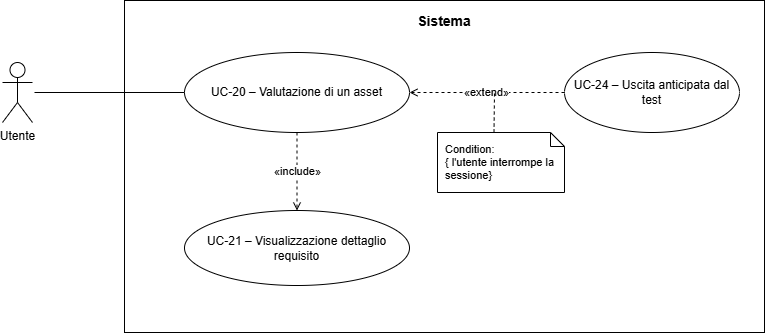

The diagram above was exported from draw.io. Its source (the exported page's mxGraphModel, read from the mxfile embedded in the PNG):
<mxGraphModel dx="1414" dy="751" grid="1" gridSize="10" guides="1" tooltips="1" connect="1" arrows="1" fold="1" page="1" pageScale="1" pageWidth="850" pageHeight="1100" math="0" shadow="0">
  <root>
    <mxCell id="0" />
    <mxCell id="1" parent="0" />
    <mxCell id="kC5uvU9prB5v6r3TQc5n-1" parent="1" style="rounded=0;whiteSpace=wrap;html=1;fillColor=none;strokeColor=#000000;strokeWidth=1;align=center;verticalAlign=top;fontSize=14;spacingTop=6;fontStyle=0;" value="&lt;b&gt;Sistema&lt;/b&gt;" vertex="1">
      <mxGeometry height="332" width="640" x="150" y="38" as="geometry" />
    </mxCell>
    <mxCell id="kC5uvU9prB5v6r3TQc5n-2" parent="1" style="shape=umlActor;verticalLabelPosition=bottom;verticalAlign=top;html=1;outlineConnect=0;" value="Utente" vertex="1">
      <mxGeometry height="60" width="30" x="28" y="100" as="geometry" />
    </mxCell>
    <mxCell id="kC5uvU9prB5v6r3TQc5n-3" parent="1" style="ellipse;whiteSpace=wrap;html=1;fillColor=#ffffff;strokeColor=#000000;strokeWidth=1;fontSize=12;" value="UC-20 – Valutazione di un asset" vertex="1">
      <mxGeometry height="80" width="225" x="210" y="90" as="geometry" />
    </mxCell>
    <mxCell id="kC5uvU9prB5v6r3TQc5n-4" parent="1" style="ellipse;whiteSpace=wrap;html=1;fillColor=#ffffff;strokeColor=#000000;strokeWidth=1;fontSize=12;" value="UC-24 – Uscita anticipata dal test" vertex="1">
      <mxGeometry height="80" width="175" x="590" y="90" as="geometry" />
    </mxCell>
    <mxCell id="kC5uvU9prB5v6r3TQc5n-5" parent="1" style="ellipse;whiteSpace=wrap;html=1;fillColor=#ffffff;strokeColor=#000000;strokeWidth=1;fontSize=12;" value="UC-21 – Visualizzazione dettaglio requisito" vertex="1">
      <mxGeometry height="75" width="225" x="210" y="248" as="geometry" />
    </mxCell>
    <mxCell id="kC5uvU9prB5v6r3TQc5n-6" edge="1" parent="1" style="endArrow=none;html=1;strokeColor=#000000;strokeWidth=1;entryX=0;entryY=0.5;entryDx=0;entryDy=0;" target="kC5uvU9prB5v6r3TQc5n-3" value="">
      <mxGeometry relative="1" as="geometry">
        <mxPoint x="60" y="130" as="sourcePoint" />
      </mxGeometry>
    </mxCell>
    <mxCell id="kC5uvU9prB5v6r3TQc5n-7" edge="1" parent="1" source="kC5uvU9prB5v6r3TQc5n-4" style="dashed=1;endArrow=open;endFill=0;html=1;strokeColor=#000000;strokeWidth=1;fontSize=11;exitX=0;exitY=0.5;exitDx=0;exitDy=0;entryX=1;entryY=0.5;entryDx=0;entryDy=0;" target="kC5uvU9prB5v6r3TQc5n-3" value="«extend»">
      <mxGeometry relative="1" as="geometry" />
    </mxCell>
    <mxCell id="kC5uvU9prB5v6r3TQc5n-8" edge="1" parent="1" source="kC5uvU9prB5v6r3TQc5n-3" style="dashed=1;endArrow=open;endFill=0;html=1;strokeColor=#000000;strokeWidth=1;fontSize=11;exitX=0.5;exitY=1;exitDx=0;exitDy=0;entryX=0.5;entryY=0;entryDx=0;entryDy=0;" target="kC5uvU9prB5v6r3TQc5n-5" value="«include»">
      <mxGeometry relative="1" as="geometry" />
    </mxCell>
    <mxCell id="kC5uvU9prB5v6r3TQc5n-9" parent="1" style="shape=note;whiteSpace=wrap;html=1;backgroundOutline=1;size=14;fillColor=#ffffff;strokeColor=#000000;fontSize=11;align=left;spacingLeft=6;" value="Condition:&lt;div&gt;{ l'utente interrompe la sessione}&lt;/div&gt;" vertex="1">
      <mxGeometry height="60" width="127" x="463" y="170" as="geometry" />
    </mxCell>
    <mxCell id="kC5uvU9prB5v6r3TQc5n-10" edge="1" parent="1" source="kC5uvU9prB5v6r3TQc5n-9" style="dashed=1;endArrow=none;html=1;strokeColor=#000000;strokeWidth=1;exitX=0;exitY=0;exitDx=56.5;exitDy=0;exitPerimeter=0;" value="">
      <mxGeometry relative="1" as="geometry">
        <mxPoint x="520" y="130" as="targetPoint" />
      </mxGeometry>
    </mxCell>
  </root>
</mxGraphModel>